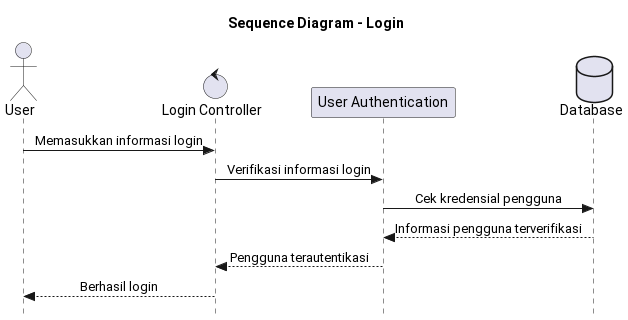

The diagram above was rendered by PlantUML. Its source (embedded in the PNG):
@startuml login
title Sequence Diagram - Login
skinparam Style strictuml
skinparam SequenceMessageAlignment center

actor User
control "Login Controller" as LC 
participant "User Authentication" as UA
database Database

User -> LC: Memasukkan informasi login
LC -> UA: Verifikasi informasi login
UA -> Database: Cek kredensial pengguna
Database --> UA: Informasi pengguna terverifikasi
UA --> LC: Pengguna terautentikasi
LC --> User: Berhasil login

@enduml